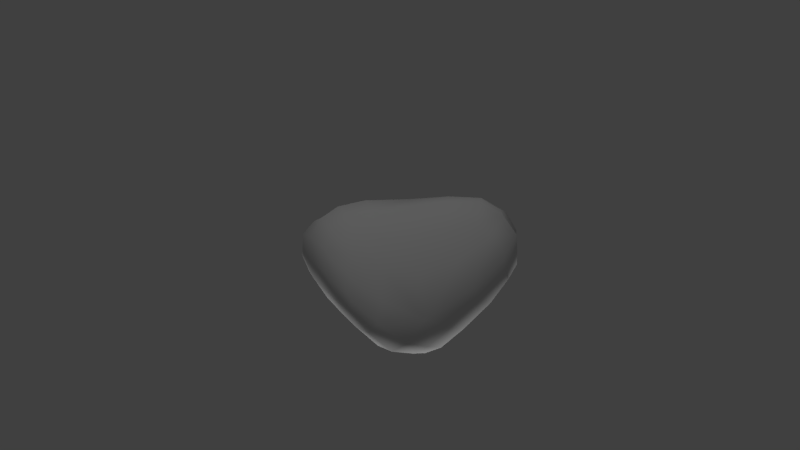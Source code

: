 # Source: Asteroid6.blend  (saved by Blender 2.68.0; exported with 4.5.12 LTS)
import bpy
from mathutils import Matrix  # noqa: F401  (used for matrix-valued properties, if any)

bpy.ops.wm.read_factory_settings(use_empty=True)
scene = bpy.context.scene
scene.name = 'Scene'

# ---- collections
col_collection_1 = bpy.data.collections.new('Collection 1'); scene.collection.children.link(col_collection_1)

# ---- materials (node trees are filled in below, after node groups)
mat_material = bpy.data.materials.new('Material')
mat_material.alpha_threshold = 0.0
mat_material.use_transparent_shadow = False
mat_material.roughness = 0.5
mat_material.line_color = (0.0, 0.0, 0.0, 1.0)

# ---- material node trees

# ---- world
world_world = bpy.data.worlds.new('World'); scene.world = world_world
world_world.color = (0.05088, 0.05088, 0.05088)
world_world.use_sun_shadow = False
world_world.sun_shadow_jitter_overblur = 0.0
world_world.cycles.sampling_method = 'MANUAL'
world_world.cycles.sample_map_resolution = 256

# ---- cameras
cam_camera = bpy.data.cameras.new('Camera')
cam_camera.clip_end = 100.0
cam_camera.lens = 35.0
cam_camera.sensor_width = 32.0
cam_camera.sensor_height = 18.0
cam_camera.ortho_scale = 7.314
cam_camera.dof.focus_distance = 0.0
cam_camera.dof.aperture_fstop = 128.0

# ---- lights
light_sun = bpy.data.lights.new('Sun', 'SUN')
light_sun.transmission_factor = 0.0
light_sun.angle = 0.1993
light_sun.energy = 1.0
light_sun.shadow_buffer_clip_start = 0.5
light_sun.shadow_soft_size = 0.1
light_sun.shadow_cascade_max_distance = 1000.0
light_sun.cycles.use_multiple_importance_sampling = False
light_lamp = bpy.data.lights.new('Lamp', 'POINT')
light_lamp.transmission_factor = 0.0
light_lamp.cutoff_distance = 30.0
light_lamp.energy = 100.0
light_lamp.shadow_buffer_clip_start = 1.001
light_lamp.shadow_soft_size = 0.1
light_lamp.shadow_maximum_resolution = 0.006
light_lamp.use_absolute_resolution = True
light_lamp.cycles.use_multiple_importance_sampling = False

# ---- meshes
me_cube = bpy.data.meshes.new('Cube')
me_cube.from_pydata([(-0.8299, 0.8332, -1.216), (-0.5901, 0.9293, -1.22), (-0.7563, 0.7521, -1.177), (-1.04, 0.7873, -1.166), (-0.84, 0.8956, -1.149), (-0.2877, 0.8637, -1.13), (-1.088, 0.6356, -1.097), (0.8651, 0.9519, 0.4345), (0.7214, 1.227, 0.5618), (0.7001, 0.6428, 0.375), (1.146, 0.9412, 0.3289), (1.046, 1.301, 0.4613), (0.3587, 0.9355, 0.532), (1.08, 0.442, 0.1591), (1.455, 0.9522, -0.1599), (1.361, 1.228, -0.08807), (1.436, 0.9255, -0.04876), (1.443, 0.6434, -0.379), (1.248, 0.9377, -0.401), (1.321, 1.268, 0.09681), (1.433, 0.4511, -0.2695), (0.5615, -0.8751, -0.2338), (0.8397, -0.8476, -0.4184), (0.507, -0.8466, -0.08729), (0.3097, -0.8785, -0.1998), (0.5773, -0.8284, -0.4592), (0.9156, -0.7628, -0.2906), (0.07956, -0.8241, 0.03203), (-1.298, 0.403, -0.2742), (-1.376, 0.1216, -0.2323), (-1.075, 0.2308, 0.1282), (-1.112, 0.6701, -0.3329), (-1.393, 0.562, -0.6867), (-1.487, 0.3217, -0.6225), (-1.105, -0.08612, 0.1211), (-0.9246, 0.5657, 0.09862), (-1.185, 0.762, -0.719), (0.6004, 1.536, 0.2954), (0.8462, 1.576, 0.1952), (0.3767, 1.386, 0.1565), (0.5436, 1.528, 0.4418), (0.8568, 1.577, 0.3623), (0.6576, 1.351, -0.1061), (0.1855, 1.313, 0.3651), (-0.346, 1.054, -0.5962), (-0.297, 1.047, -0.8508), (-0.5327, 0.9908, -0.5213), (-0.1579, 1.085, -0.3887), (0.04399, 1.053, -0.6942), (-0.5736, 0.9853, -0.8192), (-0.3895, 1.001, -0.1691), (1.194, -0.2499, -0.8206), (1.025, -0.159, -0.8888), (1.295, -0.07538, -0.7722), (1.159, -0.4282, -0.7583), (0.9152, -0.3999, -0.8176), (1.065, 0.179, -0.8492), (1.292, -0.2983, -0.6543), (-0.004912, -0.2383, 0.3652), (-0.3498, -0.1328, 0.4564), (0.1592, -0.4778, 0.2694), (0.1893, -0.07165, 0.3377), (-0.2318, 0.1939, 0.4655), (-0.2862, -0.432, 0.3721), (0.557, -0.3465, 0.1293), (-0.2082, 0.1318, -0.9912), (0.1934, 0.07781, -0.9768), (-0.3784, 0.01192, -0.924), (-0.3943, 0.3423, -1.027), (0.1428, 0.4031, -0.9897), (0.09296, -0.1525, -0.89), (-0.745, 0.225, -0.9556), (-0.7963, -0.4577, -0.3848), (-0.7608, -0.3712, -0.5855), (-0.5051, -0.6284, -0.2804), (-1.082, -0.3487, -0.298), (-1.161, -0.1588, -0.5783), (-0.2879, -0.5681, -0.5353), (-0.7764, -0.5467, -0.07905), (0.6761, 0.3581, -0.9145), (0.6706, -0.02057, -0.9342), (0.5604, -0.2844, -0.8542), (0.04684, 0.9657, -0.973), (-0.3439, 1.004, -1.094), (-0.6351, 0.9614, -1.037), (0.9679, 1.211, -0.3133), (1.134, 1.476, 0.03363), (1.118, 1.483, 0.2172), (-0.09902, -0.4086, -0.7699), (-0.6206, -0.208, -0.8131), (-1.052, 0.02489, -0.8339), (0.8142, -0.6835, -0.6896), (1.09, -0.7053, -0.6307), (1.223, -0.5903, -0.5063), (-1.421, 0.4985, -0.9532), (-1.336, 0.6966, -1.024), (-1.12, 0.8417, -1.017), (-1.424, 0.07142, -0.5714), (-1.314, -0.1402, -0.232), (-1.008, -0.3552, 0.05827), (-0.9095, 0.9124, -0.7564), (-0.8566, 0.8851, -0.4138), (-0.693, 0.8515, 0.01202), (1.282, 1.283, 0.295), (1.403, 0.9177, 0.1524), (1.384, 0.3646, -0.06771), (0.8684, 1.442, 0.4465), (0.5661, 1.4, 0.527), (0.1898, 1.191, 0.494), (0.8172, -0.5903, -0.1), (0.3595, -0.7026, 0.09558), (-0.1175, -0.6728, 0.226), (-0.7256, -0.2784, 0.3513), (-0.7504, 0.05039, 0.409), (-0.6288, 0.4174, 0.4175), (-0.1485, 1.086, 0.1541), (0.09439, 1.173, -0.09976), (0.3738, 1.121, -0.4261), (1.123, 0.5486, -0.6937), (1.363, 0.2396, -0.6206), (1.366, -0.006513, -0.4949), (0.8748, -0.03946, 0.05742), (0.4495, 0.2398, 0.3078), (0.02031, 0.5496, 0.4678), (-0.9879, 0.4463, -1.006), (-0.6011, 0.5791, -1.077), (-0.02941, 0.6945, -1.018), (0.1831, -0.7277, -0.4769), (-0.08144, -0.7841, -0.2001), (-0.3528, -0.717, 0.04291), (0.634, 0.8582, -0.7859), (0.4126, -0.5696, -0.7227), (-1.338, 0.2678, -0.8687), (-0.9044, 0.9174, -0.9572), (1.056, 1.387, 0.3317), (1.263, -0.2953, -0.2903), (-0.5834, -0.5429, 0.233), (-0.2763, 0.9135, 0.3909)], [], [(0, 3, 4, 1), (1, 4, 84, 83), (3, 95, 96, 4), (4, 96, 133, 84), (0, 1, 5, 2), (2, 5, 126, 125), (1, 83, 82, 5), (5, 82, 130, 126), (0, 2, 6, 3), (3, 6, 94, 95), (2, 125, 124, 6), (6, 124, 132, 94), (7, 10, 11, 8), (8, 11, 106, 107), (10, 104, 103, 11), (11, 103, 134, 106), (7, 8, 12, 9), (9, 12, 123, 122), (8, 107, 108, 12), (12, 108, 137, 123), (7, 9, 13, 10), (10, 13, 105, 104), (9, 122, 121, 13), (13, 121, 135, 105), (14, 17, 18, 15), (15, 18, 85, 86), (17, 119, 118, 18), (18, 118, 130, 85), (14, 15, 19, 16), (16, 19, 103, 104), (15, 86, 87, 19), (19, 87, 134, 103), (14, 16, 20, 17), (17, 20, 120, 119), (16, 104, 105, 20), (20, 105, 135, 120), (21, 24, 25, 22), (22, 25, 91, 92), (24, 128, 127, 25), (25, 127, 131, 91), (21, 22, 26, 23), (23, 26, 109, 110), (22, 92, 93, 26), (26, 93, 135, 109), (21, 23, 27, 24), (24, 27, 129, 128), (23, 110, 111, 27), (27, 111, 136, 129), (28, 32, 33, 29), (29, 33, 97, 98), (32, 95, 94, 33), (33, 94, 132, 97), (28, 29, 34, 30), (30, 34, 112, 113), (29, 98, 99, 34), (34, 99, 136, 112), (28, 30, 35, 31), (31, 35, 102, 101), (30, 113, 114, 35), (35, 114, 137, 102), (28, 31, 36, 32), (32, 36, 96, 95), (31, 101, 100, 36), (36, 100, 133, 96), (37, 40, 41, 38), (38, 41, 87, 86), (40, 107, 106, 41), (41, 106, 134, 87), (37, 38, 42, 39), (39, 42, 117, 116), (38, 86, 85, 42), (42, 85, 130, 117), (37, 39, 43, 40), (40, 43, 108, 107), (39, 116, 115, 43), (43, 115, 137, 108), (44, 47, 48, 45), (45, 48, 82, 83), (47, 116, 117, 48), (48, 117, 130, 82), (44, 45, 49, 46), (46, 49, 100, 101), (45, 83, 84, 49), (49, 84, 133, 100), (44, 46, 50, 47), (47, 50, 115, 116), (46, 101, 102, 50), (50, 102, 137, 115), (51, 54, 55, 52), (52, 55, 81, 80), (54, 92, 91, 55), (55, 91, 131, 81), (51, 52, 56, 53), (53, 56, 118, 119), (52, 80, 79, 56), (56, 79, 130, 118), (51, 53, 57, 54), (54, 57, 93, 92), (53, 119, 120, 57), (57, 120, 135, 93), (58, 61, 62, 59), (59, 62, 114, 113), (61, 122, 123, 62), (62, 123, 137, 114), (58, 59, 63, 60), (60, 63, 111, 110), (59, 113, 112, 63), (63, 112, 136, 111), (58, 60, 64, 61), (61, 64, 121, 122), (60, 110, 109, 64), (64, 109, 135, 121), (65, 68, 69, 66), (66, 69, 79, 80), (68, 125, 126, 69), (69, 126, 130, 79), (65, 66, 70, 67), (67, 70, 88, 89), (66, 80, 81, 70), (70, 81, 131, 88), (65, 67, 71, 68), (68, 71, 124, 125), (67, 89, 90, 71), (71, 90, 132, 124), (72, 75, 76, 73), (73, 76, 90, 89), (75, 98, 97, 76), (76, 97, 132, 90), (72, 73, 77, 74), (74, 77, 127, 128), (73, 89, 88, 77), (77, 88, 131, 127), (72, 74, 78, 75), (75, 78, 99, 98), (74, 128, 129, 78), (78, 129, 136, 99)])
me_cube.polygons.foreach_set('use_smooth', [True] * 136)
_uv = me_cube.uv_layers.new(name='UVMap')
_uv.uv.foreach_set('vector', [0.3061, 0.9336, 0.3278, 0.9799, 0.2956, 0.9486, 0.2758, 0.8966, 0.8085, 0.3606, 0.8013, 0.4126, 0.7811, 0.3694, 0.7869, 0.3117, 0.8017, 0.4577, 0.7665, 0.5026, 0.7688, 0.4541, 0.8013, 0.4126, 0.8013, 0.4126, 0.7688, 0.4541, 0.7596, 0.411, 0.7811, 0.3694, 0.3061, 0.9336, 0.2758, 0.8966, 0.2697, 0.8371, 0.3161, 0.915, 0.3161, 0.915, 0.2697, 0.8371, 0.2844, 0.7791, 0.3373, 0.8754, 0.2758, 0.8966, 0.2473, 0.8541, 0.2312, 0.7797, 0.2697, 0.8371, 0.2697, 0.8371, 0.2312, 0.7797, 0.2158, 0.665, 0.2844, 0.7791, 0.3061, 0.9336, 0.3161, 0.915, 0.3582, 0.9781, 0.3278, 0.9799, 0.3278, 0.9799, 0.3582, 0.9781, 0.3954, 1.013, 0.3561, 1.011, 0.3161, 0.915, 0.3373, 0.8754, 0.3869, 0.9459, 0.3582, 0.9781, 0.3582, 0.9781, 0.3869, 0.9459, 0.431, 0.9834, 0.3954, 1.013, 0.2977, 0.3673, 0.3539, 0.3705, 0.3215, 0.4373, 0.2594, 0.4172, 0.2594, 0.4172, 0.3215, 0.4373, 0.2926, 0.4751, 0.2276, 0.4582, 0.3539, 0.3705, 0.4116, 0.3674, 0.3748, 0.4349, 0.3215, 0.4373, 0.3215, 0.4373, 0.3748, 0.4349, 0.3408, 0.4635, 0.2926, 0.4751, 0.2977, 0.3673, 0.2594, 0.4172, 0.204, 0.3508, 0.2785, 0.3036, 0.2785, 0.3036, 0.204, 0.3508, 0.1567, 0.267, 0.2467, 0.2197, 0.2594, 0.4172, 0.2276, 0.4582, 0.1625, 0.3937, 0.204, 0.3508, 0.204, 0.3508, 0.1625, 0.3937, 0.08837, 0.3058, 0.1567, 0.267, 0.2977, 0.3673, 0.2785, 0.3036, 0.3628, 0.2714, 0.3539, 0.3705, 0.3539, 0.3705, 0.3628, 0.2714, 0.433, 0.258, 0.4116, 0.3674, 0.2785, 0.3036, 0.2467, 0.2197, 0.3424, 0.1735, 0.3628, 0.2714, 0.3628, 0.2714, 0.3424, 0.1735, 0.439, 0.1258, 0.433, 0.258, 0.8335, 0.3101, 0.8469, 0.2404, 0.8882, 0.2909, 0.8499, 0.3638, 0.8499, 0.3638, 0.8882, 0.2909, 0.9205, 0.3486, 0.8702, 0.4191, 0.8469, 0.2404, 0.8644, 0.154, 0.9185, 0.2034, 0.8882, 0.2909, 0.8882, 0.2909, 0.9185, 0.2034, 1.0, 0.2554, 0.9205, 0.3486, 0.8335, 0.3101, 0.8499, 0.3638, 0.8211, 0.3938, 0.8086, 0.3189, 0.4413, 0.367, 0.4038, 0.4339, 0.3748, 0.4349, 0.4116, 0.3674, 0.8499, 0.3638, 0.8702, 0.4191, 0.8381, 0.4458, 0.8211, 0.3938, 0.4038, 0.4339, 0.3544, 0.4725, 0.3408, 0.4635, 0.3748, 0.4349, 0.8335, 0.3101, 0.8086, 0.3189, 0.8111, 0.2161, 0.8469, 0.2404, 0.8469, 0.2404, 0.8111, 0.2161, 0.8219, 0.117, 0.8644, 0.154, 0.4413, 0.367, 0.4116, 0.3674, 0.433, 0.258, 0.4657, 0.2672, 0.4657, 0.2672, 0.433, 0.258, 0.439, 0.1258, 0.4788, 0.1679, 0.1167, 0.9396, 0.1016, 0.8968, 0.1596, 0.9339, 0.1608, 0.9819, 0.1608, 0.9819, 0.1596, 0.9339, 0.2136, 0.9602, 0.2119, 1.011, 0.1016, 0.8968, 0.09041, 0.8225, 0.1516, 0.8582, 0.1596, 0.9339, 0.1596, 0.9339, 0.1516, 0.8582, 0.2085, 0.882, 0.2136, 0.9602, 0.3232, 0.0, 0.3844, 0.006356, 0.3864, 0.03002, 0.3024, 0.009836, 0.3024, 0.009836, 0.3864, 0.03002, 0.3526, 0.066, 0.2612, 0.03863, 0.3844, 0.006356, 0.4412, 0.03095, 0.4529, 0.0619, 0.3864, 0.03002, 0.3864, 0.03002, 0.4529, 0.0619, 0.439, 0.1258, 0.3526, 0.066, 0.1167, 0.9396, 0.08879, 0.9318, 0.05265, 0.8588, 0.1016, 0.8968, 0.1016, 0.8968, 0.05265, 0.8588, 0.0383, 0.7767, 0.09041, 0.8225, 0.3024, 0.009836, 0.2612, 0.03863, 0.1693, 0.03296, 0.2199, 0.0041, 0.05265, 0.8588, 0.01423, 0.8193, 0.0, 0.7298, 0.0383, 0.7767, 0.6195, 0.5127, 0.7004, 0.5197, 0.6822, 0.5551, 0.6044, 0.5491, 0.07426, 0.5372, 0.1467, 0.4953, 0.1332, 0.5238, 0.06967, 0.5651, 0.7004, 0.5197, 0.7665, 0.5026, 0.7482, 0.5327, 0.6822, 0.5551, 0.1467, 0.4953, 0.2139, 0.4874, 0.1955, 0.519, 0.1332, 0.5238, 0.6195, 0.5127, 0.6044, 0.5491, 0.533, 0.5176, 0.5401, 0.4856, 0.0, 0.1557, 5.715e-05, 0.09776, 0.05017, 0.08745, 0.03676, 0.1479, 0.07426, 0.5372, 0.06967, 0.5651, 0.02188, 0.6395, 0.0139, 0.6065, 5.715e-05, 0.09776, 0.02541, 0.05035, 0.08731, 0.0399, 0.05017, 0.08745, 0.6195, 0.5127, 0.5401, 0.4856, 0.5543, 0.4323, 0.6373, 0.4596, 0.6373, 0.4596, 0.5543, 0.4323, 0.5777, 0.3703, 0.6578, 0.3996, 0.5401, 0.4856, 0.4829, 0.4435, 0.4909, 0.3919, 0.5543, 0.4323, 0.5543, 0.4323, 0.4909, 0.3919, 0.4993, 0.3114, 0.5777, 0.3703, 0.6195, 0.5127, 0.6373, 0.4596, 0.7115, 0.4683, 0.7004, 0.5197, 0.7004, 0.5197, 0.7115, 0.4683, 0.7688, 0.4541, 0.7665, 0.5026, 0.6373, 0.4596, 0.6578, 0.3996, 0.7222, 0.41, 0.7115, 0.4683, 0.7115, 0.4683, 0.7222, 0.41, 0.7596, 0.411, 0.7688, 0.4541, 0.5422, 0.09316, 0.507, 0.09413, 0.5236, 0.03571, 0.5617, 0.04993, 0.5617, 0.04993, 0.5236, 0.03571, 0.5491, 0.0, 0.5888, 0.01227, 0.507, 0.09413, 0.4827, 0.09879, 0.5029, 0.03885, 0.5236, 0.03571, 0.2943, 0.4874, 0.2926, 0.4751, 0.3408, 0.4635, 0.3544, 0.4725, 0.5422, 0.09316, 0.5617, 0.04993, 0.6118, 0.1039, 0.5642, 0.1448, 0.5642, 0.1448, 0.6118, 0.1039, 0.6654, 0.1745, 0.6064, 0.2129, 0.5617, 0.04993, 0.5888, 0.01227, 0.6464, 0.06641, 0.6118, 0.1039, 0.6118, 0.1039, 0.6464, 0.06641, 0.7251, 0.1576, 0.6654, 0.1745, 0.5422, 0.09316, 0.5642, 0.1448, 0.5163, 0.1771, 0.507, 0.09413, 0.507, 0.09413, 0.5163, 0.1771, 0.4838, 0.1924, 0.4827, 0.09879, 0.5642, 0.1448, 0.6064, 0.2129, 0.5514, 0.2586, 0.5163, 0.1771, 0.5163, 0.1771, 0.5514, 0.2586, 0.4993, 0.3114, 0.4838, 0.1924, 0.6958, 0.3021, 0.6579, 0.2658, 0.7136, 0.2383, 0.7428, 0.2975, 0.7428, 0.2975, 0.7136, 0.2383, 0.7631, 0.2485, 0.7869, 0.3117, 0.6579, 0.2658, 0.6064, 0.2129, 0.6654, 0.1745, 0.7136, 0.2383, 0.5249, 0.5849, 0.5617, 0.6481, 0.4827, 0.6481, 0.4827, 0.5551, 0.6958, 0.3021, 0.7428, 0.2975, 0.7392, 0.3539, 0.6811, 0.3426, 0.6811, 0.3426, 0.7392, 0.3539, 0.7222, 0.41, 0.6578, 0.3996, 0.7428, 0.2975, 0.7869, 0.3117, 0.7811, 0.3694, 0.7392, 0.3539, 0.7392, 0.3539, 0.7811, 0.3694, 0.7596, 0.411, 0.7222, 0.41, 0.6958, 0.3021, 0.6811, 0.3426, 0.6124, 0.3123, 0.6579, 0.2658, 0.6579, 0.2658, 0.6124, 0.3123, 0.5514, 0.2586, 0.6064, 0.2129, 0.6811, 0.3426, 0.6578, 0.3996, 0.5777, 0.3703, 0.6124, 0.3123, 0.6124, 0.3123, 0.5777, 0.3703, 0.4993, 0.3114, 0.5514, 0.2586, 0.3836, 0.5043, 0.4239, 0.4874, 0.4335, 0.536, 0.3775, 0.541, 0.3775, 0.541, 0.4335, 0.536, 0.4328, 0.61, 0.3728, 0.6127, 0.4239, 0.4874, 0.4685, 0.4925, 0.4805, 0.5441, 0.4335, 0.536, 0.4335, 0.536, 0.4805, 0.5441, 0.4827, 0.6225, 0.4328, 0.61, 0.3836, 0.5043, 0.3775, 0.541, 0.3143, 0.5519, 0.3462, 0.495, 0.8732, 0.08985, 0.9233, 0.1296, 0.9185, 0.2034, 0.8644, 0.154, 0.3775, 0.541, 0.3728, 0.6127, 0.3045, 0.6326, 0.3143, 0.5519, 0.3143, 0.5519, 0.3045, 0.6326, 0.2158, 0.665, 0.2431, 0.5586, 0.8791, 0.05832, 0.8732, 0.08985, 0.8345, 0.05294, 0.8556, 0.02326, 0.8556, 0.02326, 0.8345, 0.05294, 0.8085, 0.02744, 0.8325, 0.0, 0.8732, 0.08985, 0.8644, 0.154, 0.8219, 0.117, 0.8345, 0.05294, 0.4827, 0.1027, 0.4788, 0.1679, 0.439, 0.1258, 0.4529, 0.0619, 0.1716, 0.1208, 0.2045, 0.1562, 0.119, 0.1945, 0.1042, 0.1316, 0.1042, 0.1316, 0.119, 0.1945, 0.05155, 0.2181, 0.03676, 0.1479, 0.2045, 0.1562, 0.2467, 0.2197, 0.1567, 0.267, 0.119, 0.1945, 0.119, 0.1945, 0.1567, 0.267, 0.08837, 0.3058, 0.05155, 0.2181, 0.1716, 0.1208, 0.1042, 0.1316, 0.1259, 0.07659, 0.2105, 0.07956, 0.2105, 0.07956, 0.1259, 0.07659, 0.1693, 0.03296, 0.2612, 0.03863, 0.1042, 0.1316, 0.03676, 0.1479, 0.05017, 0.08745, 0.1259, 0.07659, 0.1259, 0.07659, 0.05017, 0.08745, 0.08731, 0.0399, 0.1693, 0.03296, 0.1716, 0.1208, 0.2105, 0.07956, 0.2872, 0.1107, 0.2045, 0.1562, 0.2045, 0.1562, 0.2872, 0.1107, 0.3424, 0.1735, 0.2467, 0.2197, 0.2105, 0.07956, 0.2612, 0.03863, 0.3526, 0.066, 0.2872, 0.1107, 0.2872, 0.1107, 0.3526, 0.066, 0.439, 0.1258, 0.3424, 0.1735, 0.3946, 0.7785, 0.3677, 0.8242, 0.3267, 0.7315, 0.382, 0.7039, 0.382, 0.7039, 0.3267, 0.7315, 0.3045, 0.6326, 0.3728, 0.6127, 0.3677, 0.8242, 0.3373, 0.8754, 0.2844, 0.7791, 0.3267, 0.7315, 0.3267, 0.7315, 0.2844, 0.7791, 0.2158, 0.665, 0.3045, 0.6326, 0.3946, 0.7785, 0.382, 0.7039, 0.4355, 0.7059, 0.4323, 0.8044, 0.4323, 0.8044, 0.4355, 0.7059, 0.4826, 0.7234, 0.476, 0.8282, 0.382, 0.7039, 0.3728, 0.6127, 0.4328, 0.61, 0.4355, 0.7059, 0.4355, 0.7059, 0.4328, 0.61, 0.4827, 0.6225, 0.4826, 0.7234, 0.3946, 0.7785, 0.4323, 0.8044, 0.4139, 0.8862, 0.3677, 0.8242, 0.3677, 0.8242, 0.4139, 0.8862, 0.3869, 0.9459, 0.3373, 0.8754, 0.4323, 0.8044, 0.476, 0.8282, 0.4583, 0.9183, 0.4139, 0.8862, 0.4139, 0.8862, 0.4583, 0.9183, 0.431, 0.9834, 0.3869, 0.9459, 0.1075, 0.6722, 0.08448, 0.6174, 0.1377, 0.5845, 0.1476, 0.6679, 0.1476, 0.6679, 0.1377, 0.5845, 0.1929, 0.5853, 0.1982, 0.6762, 0.08448, 0.6174, 0.06967, 0.5651, 0.1332, 0.5238, 0.1377, 0.5845, 0.1377, 0.5845, 0.1332, 0.5238, 0.1955, 0.519, 0.1929, 0.5853, 0.1075, 0.6722, 0.1476, 0.6679, 0.1499, 0.7644, 0.09426, 0.7366, 0.09426, 0.7366, 0.1499, 0.7644, 0.1516, 0.8582, 0.09041, 0.8225, 0.1476, 0.6679, 0.1982, 0.6762, 0.2034, 0.7812, 0.1499, 0.7644, 0.1499, 0.7644, 0.2034, 0.7812, 0.2085, 0.882, 0.1516, 0.8582, 0.1075, 0.6722, 0.09426, 0.7366, 0.05012, 0.6889, 0.08448, 0.6174, 0.08448, 0.6174, 0.05012, 0.6889, 0.02188, 0.6395, 0.06967, 0.5651, 0.09426, 0.7366, 0.09041, 0.8225, 0.0383, 0.7767, 0.05012, 0.6889, 0.05012, 0.6889, 0.0383, 0.7767, 0.0, 0.7298, 0.02188, 0.6395])
me_cube.materials.append(mat_material)
me_cube.use_remesh_preserve_volume = False
me_cube.use_remesh_preserve_attributes = False
me_cube.use_mirror_vertex_groups = False
me_cube.update()

# ---- objects
ob_sun = bpy.data.objects.new('Sun', light_sun)
ob_cube = bpy.data.objects.new('Cube', me_cube)
ob_lamp = bpy.data.objects.new('Lamp', light_lamp)
ob_camera = bpy.data.objects.new('Camera', cam_camera)

# ---- transforms, parenting, visibility, modifiers, constraints
ob_sun.location = (0.0, 0.0, -6.0)
ob_sun.rotation_euler = (3.142, 0.0, 3.142)
ob_sun.lineart.crease_threshold = 0.0
ob_cube.location = (0.0, 0.0, 0.0)
ob_cube.lock_rotations_4d = False
ob_cube.empty_display_type = 'ARROWS'
ob_cube.lineart.crease_threshold = 0.0
ob_lamp.location = (0.0, 0.0, 6.0)
ob_lamp.rotation_euler = (0.6503, 0.05522, 1.866)
ob_lamp.lock_rotations_4d = False
ob_lamp.empty_display_type = 'ARROWS'
ob_lamp.color = (0.0, 0.0, 0.0, 0.0)
ob_lamp.lineart.crease_threshold = 0.0
ob_camera.location = (7.481, -6.508, 5.344)
ob_camera.rotation_euler = (1.109, 0.01082, 0.8149)
ob_camera.lock_rotations_4d = False
ob_camera.empty_display_type = 'ARROWS'
ob_camera.color = (0.0, 0.0, 0.0, 0.0)
ob_camera.display_type = 'WIRE'
ob_camera.lineart.crease_threshold = 0.0

# ---- collection membership
col_collection_1.objects.link(ob_sun)
col_collection_1.objects.link(ob_cube)
col_collection_1.objects.link(ob_lamp)
col_collection_1.objects.link(ob_camera)

# ---- scene / render settings (as saved in the file)
scene.camera = ob_camera
scene.frame_start = 1; scene.frame_end = 250; scene.frame_set(10)
scene.render.engine = 'BLENDER_EEVEE_NEXT'
scene.render.image_settings.compression = 90
scene.render.resolution_percentage = 50
scene.render.dither_intensity = 0.0
scene.cycles.use_denoising = False
scene.cycles.samples = 10
scene.cycles.sampling_pattern = 'TABULATED_SOBOL'
scene.cycles.light_sampling_threshold = 0.0
scene.cycles.use_adaptive_sampling = False
scene.cycles.use_light_tree = False
scene.cycles.blur_glossy = 0.0
scene.cycles.volume_bounces = 1
scene.cycles.pixel_filter_type = 'GAUSSIAN'
scene.cycles.sample_clamp_indirect = 0.0
scene.view_settings.view_transform = 'Standard'
bpy.context.view_layer.update()
